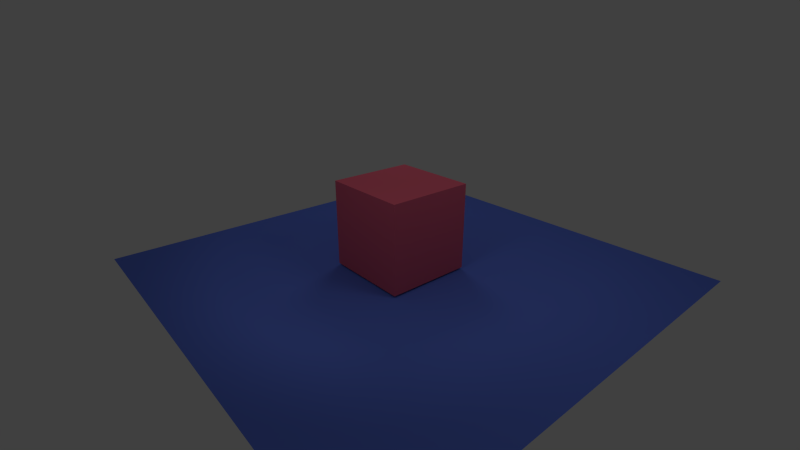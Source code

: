 # Source: LightCamera.blend  (saved by Blender 2.62.0; exported with 4.5.12 LTS)
import bpy
from mathutils import Matrix  # noqa: F401  (used for matrix-valued properties, if any)

bpy.ops.wm.read_factory_settings(use_empty=True)
scene = bpy.context.scene
scene.name = 'Scene'

# ---- collections
col_collection_1 = bpy.data.collections.new('Collection 1'); scene.collection.children.link(col_collection_1)

# ---- materials (node trees are filled in below, after node groups)
mat_material_001 = bpy.data.materials.new('Material.001')
mat_material_001.alpha_threshold = 0.0
mat_material_001.use_transparent_shadow = False
mat_material_001.diffuse_color = (0.1301, 0.2109, 0.8, 1.0)
mat_material_001.roughness = 0.5
mat_material_001.line_color = (0.0, 0.0, 0.0, 1.0)
mat_material = bpy.data.materials.new('Material')
mat_material.alpha_threshold = 0.0
mat_material.use_transparent_shadow = False
mat_material.diffuse_color = (0.8, 0.1345, 0.2059, 1.0)
mat_material.roughness = 0.5
mat_material.line_color = (0.0, 0.0, 0.0, 1.0)

# ---- material node trees

# ---- world
world_world = bpy.data.worlds.new('World'); scene.world = world_world
world_world.color = (0.05088, 0.05088, 0.05088)
world_world.use_sun_shadow = False
world_world.sun_shadow_jitter_overblur = 0.0
world_world.cycles.sampling_method = 'MANUAL'
world_world.cycles.sample_map_resolution = 256

# ---- cameras
cam_camera = bpy.data.cameras.new('Camera')
cam_camera.clip_end = 100.0
cam_camera.lens = 20.0
cam_camera.sensor_width = 32.0
cam_camera.sensor_height = 18.0
cam_camera.ortho_scale = 7.314
cam_camera.dof.focus_distance = 0.0
cam_camera.dof.aperture_fstop = 128.0

# ---- lights
light_lamp_002 = bpy.data.lights.new('Lamp.002', 'SPOT')
light_lamp_002.transmission_factor = 0.0
light_lamp_002.cutoff_distance = 30.0
light_lamp_002.energy = 50.0
light_lamp_002.shadow_buffer_clip_start = 1.001
light_lamp_002.shadow_soft_size = 1.0
light_lamp_002.shadow_maximum_resolution = 0.006
light_lamp_002.use_absolute_resolution = True
light_lamp_002.spot_size = 1.309
light_lamp_002.cycles.use_multiple_importance_sampling = False
light_lamp_001 = bpy.data.lights.new('Lamp.001', 'POINT')
light_lamp_001.transmission_factor = 0.0
light_lamp_001.cutoff_distance = 30.0
light_lamp_001.energy = 50.0
light_lamp_001.shadow_buffer_clip_start = 1.001
light_lamp_001.shadow_soft_size = 1.0
light_lamp_001.shadow_maximum_resolution = 0.006
light_lamp_001.use_absolute_resolution = True
light_lamp_001.cycles.use_multiple_importance_sampling = False
light_lamp = bpy.data.lights.new('Lamp', 'POINT')
light_lamp.transmission_factor = 0.0
light_lamp.cutoff_distance = 30.0
light_lamp.energy = 50.0
light_lamp.shadow_buffer_clip_start = 1.001
light_lamp.shadow_soft_size = 1.0
light_lamp.shadow_maximum_resolution = 0.006
light_lamp.use_absolute_resolution = True
light_lamp.cycles.use_multiple_importance_sampling = False

# ---- meshes
me_plane = bpy.data.meshes.new('Plane')
me_plane.from_pydata([(1.0, 1.0, 0.0), (1.0, -1.0, 0.0), (-1.0, -1.0, 0.0), (-1.0, 1.0, 0.0)], [], [(0, 3, 2, 1)])
me_plane.materials.append(mat_material_001)
me_plane.use_remesh_preserve_volume = False
me_plane.use_remesh_preserve_attributes = False
me_plane.use_mirror_vertex_groups = False
me_plane.update()
me_cube = bpy.data.meshes.new('Cube')
me_cube.from_pydata([(1.0, 1.0, -1.0), (1.0, -1.0, -1.0), (-1.0, -1.0, -1.0), (-1.0, 1.0, -1.0), (1.0, 1.0, 1.0), (1.0, -1.0, 1.0), (-1.0, -1.0, 1.0), (-1.0, 1.0, 1.0)], [], [(0, 1, 2, 3), (4, 7, 6, 5), (0, 4, 5, 1), (1, 5, 6, 2), (2, 6, 7, 3), (4, 0, 3, 7)])
me_cube.materials.append(mat_material)
me_cube.use_remesh_preserve_volume = False
me_cube.use_remesh_preserve_attributes = False
me_cube.use_mirror_vertex_groups = False
me_cube.update()

# ---- objects
ob_lamp_002 = bpy.data.objects.new('Lamp.002', light_lamp_002)
ob_lamp_001 = bpy.data.objects.new('Lamp.001', light_lamp_001)
ob_plane = bpy.data.objects.new('Plane', me_plane)
ob_cube = bpy.data.objects.new('Cube', me_cube)
ob_camera = bpy.data.objects.new('Camera', cam_camera)
ob_lamp = bpy.data.objects.new('Lamp', light_lamp)

# ---- transforms, parenting, visibility, modifiers, constraints
ob_lamp_002.location = (1.076, -4.144, 5.904)
ob_lamp_002.rotation_euler = (0.6609, 0.06756, 0.3713)
ob_lamp_002.lock_rotations_4d = False
ob_lamp_002.empty_display_type = 'ARROWS'
ob_lamp_002.color = (0.0, 0.0, 0.0, 0.0)
ob_lamp_002.lineart.crease_threshold = 0.0
ob_lamp_001.location = (-2.967, 2.516, 5.904)
ob_lamp_001.rotation_euler = (0.6609, 0.06756, 1.859)
ob_lamp_001.lock_rotations_4d = False
ob_lamp_001.empty_display_type = 'ARROWS'
ob_lamp_001.color = (0.0, 0.0, 0.0, 0.0)
ob_lamp_001.lineart.crease_threshold = 0.0
ob_plane.location = (-0.1743, 0.1743, 0.0)
ob_plane.scale = (4.908, 4.908, 4.908)
ob_plane.lineart.crease_threshold = 0.0
ob_cube.location = (-0.3462, 0.1906, 1.048)
ob_cube.lock_rotations_4d = False
ob_cube.empty_display_type = 'ARROWS'
ob_cube.lineart.crease_threshold = 0.0
ob_camera.location = (7.481, -6.508, 5.344)
ob_camera.rotation_euler = (1.109, 0.01082, 0.8149)
ob_camera.lock_rotations_4d = False
ob_camera.empty_display_type = 'ARROWS'
ob_camera.color = (0.0, 0.0, 0.0, 0.0)
ob_camera.display_type = 'WIRE'
ob_camera.lineart.crease_threshold = 0.0
_c = ob_camera.constraints.new('TRACK_TO'); _c.name = 'AutoTrack'
_c.target = ob_cube
ob_lamp.location = (4.076, 1.005, 5.904)
ob_lamp.rotation_euler = (0.6609, 0.06756, 1.859)
ob_lamp.lock_rotations_4d = False
ob_lamp.empty_display_type = 'ARROWS'
ob_lamp.color = (0.0, 0.0, 0.0, 0.0)
ob_lamp.lineart.crease_threshold = 0.0
cam_camera.dof.focus_object = ob_cube

# ---- collection membership
col_collection_1.objects.link(ob_lamp_002)
col_collection_1.objects.link(ob_lamp_001)
col_collection_1.objects.link(ob_plane)
col_collection_1.objects.link(ob_cube)
col_collection_1.objects.link(ob_camera)
col_collection_1.objects.link(ob_lamp)

# ---- scene / render settings (as saved in the file)
scene.camera = ob_camera
scene.frame_start = 1; scene.frame_end = 250; scene.frame_set(1)
scene.render.engine = 'BLENDER_EEVEE_NEXT'
scene.render.image_settings.color_mode = 'RGB'
scene.render.image_settings.compression = 90
scene.render.resolution_percentage = 50
scene.render.dither_intensity = 0.0
scene.render.bake_margin = 2
scene.render.bake_bias = 0.0
scene.cycles.use_denoising = False
scene.cycles.samples = 10
scene.cycles.sampling_pattern = 'TABULATED_SOBOL'
scene.cycles.light_sampling_threshold = 0.0
scene.cycles.use_adaptive_sampling = False
scene.cycles.use_light_tree = False
scene.cycles.blur_glossy = 0.0
scene.cycles.volume_bounces = 1
scene.cycles.pixel_filter_type = 'GAUSSIAN'
scene.cycles.sample_clamp_indirect = 0.0
scene.view_settings.view_transform = 'Standard'
bpy.context.view_layer.update()
